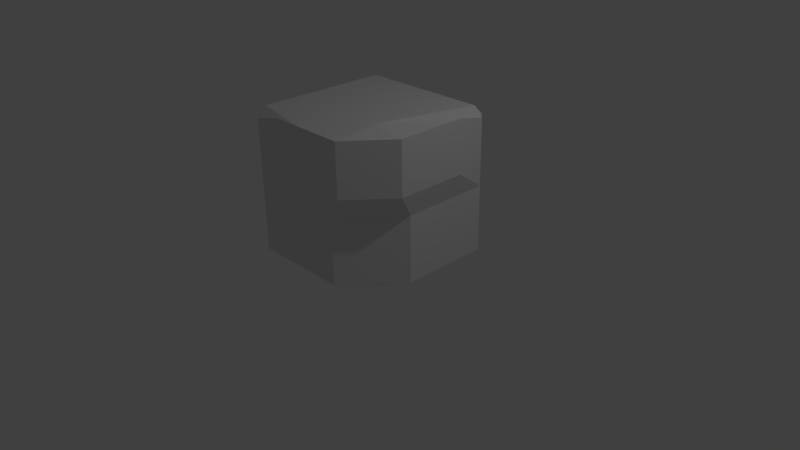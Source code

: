 # Source: Corner_SafeHaven_LowerLevel.blend  (saved by Blender 2.76.0; exported with 4.5.12 LTS)
import bpy
from mathutils import Matrix  # noqa: F401  (used for matrix-valued properties, if any)

bpy.ops.wm.read_factory_settings(use_empty=True)
scene = bpy.context.scene
scene.name = 'Scene'

# ---- collections
col_collection_1 = bpy.data.collections.new('Collection 1'); scene.collection.children.link(col_collection_1)

# ---- materials (node trees are filled in below, after node groups)
mat_material = bpy.data.materials.new('Material')
mat_material.alpha_threshold = 0.0
mat_material.use_transparent_shadow = False
mat_material.roughness = 0.5
mat_material.line_color = (0.0, 0.0, 0.0, 1.0)

# ---- material node trees

# ---- world
world_world = bpy.data.worlds.new('World'); scene.world = world_world
world_world.color = (0.05088, 0.05088, 0.05088)
world_world.use_sun_shadow = False
world_world.sun_shadow_jitter_overblur = 0.0
world_world.cycles.sampling_method = 'MANUAL'
world_world.cycles.sample_map_resolution = 256

# ---- cameras
cam_camera = bpy.data.cameras.new('Camera')
cam_camera.clip_end = 100.0
cam_camera.lens = 35.0
cam_camera.sensor_width = 32.0
cam_camera.sensor_height = 18.0
cam_camera.ortho_scale = 7.314
cam_camera.dof.focus_distance = 0.0
cam_camera.dof.aperture_fstop = 128.0

# ---- lights
light_lamp = bpy.data.lights.new('Lamp', 'POINT')
light_lamp.transmission_factor = 0.0
light_lamp.cutoff_distance = 30.0
light_lamp.energy = 100.0
light_lamp.shadow_buffer_clip_start = 1.001
light_lamp.shadow_soft_size = 0.1
light_lamp.shadow_maximum_resolution = 0.006
light_lamp.use_absolute_resolution = True
light_lamp.cycles.use_multiple_importance_sampling = False

# ---- meshes
me_cube = bpy.data.meshes.new('Cube')
me_cube.from_pydata([(1.0, 0.8777, -0.8777), (0.8777, 0.8777, -0.9324), (0.8777, 1.0, -0.8777), (1.008, -0.3071, -0.8777), (0.4266, -1.0, -0.8777), (0.6755, -0.6988, -0.9324), (-0.8777, -1.0, -0.8777), (-1.0, -0.8777, -0.8777), (-0.8777, -0.8777, -0.9324), (-0.8777, 1.0, -0.8777), (-0.8777, 0.8777, -0.9324), (-1.0, 0.8777, -0.8777), (0.8777, 1.0, 0.8777), (0.8777, 0.8777, 1.0), (1.0, 0.8777, 0.8777), (0.4266, -1.0, 0.8777), (1.008, -0.3071, 0.8777), (0.5167, -0.403, 1.0), (-1.0, -0.8777, 0.8777), (-0.8777, -1.0, 0.8777), (-0.8777, -0.8777, 1.0), (-1.0, 0.8777, 0.8777), (-0.8777, 0.8777, 1.0), (-0.8777, 1.0, 0.8777), (0.7171, -0.6535, -0.8777), (0.7171, -0.6535, 0.8777), (1.004, 0.2853, -0.8777), (1.0, 0.8777, 0.0), (-0.2255, -1.0, -0.8777), (1.008, -0.3071, 0.0), (0.4266, -1.0, 0.0), (-0.8777, -1.0, 0.0), (1.004, 0.2853, 0.8777), (-0.2255, -1.0, 0.8777), (0.7171, -0.6535, 0.0), (1.004, 0.2853, 0.0), (-0.2255, -1.0, 0.0), (0.8838, -0.8011, 1.015), (1.113, -0.5283, 1.015), (1.113, -0.5283, 0.3236), (-0.3718, -1.074, 0.3236), (-0.3718, -1.074, 1.015), (1.11, -0.06193, 1.015), (1.106, 0.4045, 1.015), (0.1416, -1.074, 1.015), (0.655, -1.074, 1.015), (1.106, 0.4045, 0.3236), (0.655, -1.074, 0.3236), (0.8838, -0.8011, 0.3236), (1.11, -0.06193, 0.3236), (0.1416, -1.074, 0.3236)], [], [(12, 2, 9, 23), (34, 29, 39, 48), (7, 18, 21, 11), (13, 22, 20, 17), (31, 36, 50, 40), (0, 1, 2), (3, 24, 4, 5), (6, 7, 8), (9, 10, 11), (12, 13, 14), (15, 25, 16, 17), (18, 19, 20), (21, 22, 23), (0, 26, 3, 5, 1), (1, 10, 9, 2), (2, 12, 14, 27, 0), (4, 28, 6, 8, 5), (27, 14, 43, 46), (7, 11, 10, 8), (6, 31, 19, 18, 7), (11, 21, 23, 9), (13, 17, 16, 32, 14), (12, 23, 22, 13), (17, 20, 19, 33, 15), (20, 22, 21, 18), (1, 5, 8, 10), (24, 34, 30, 4), (3, 29, 34, 24), (19, 31, 40, 41), (26, 35, 29, 3), (0, 27, 35, 26), (30, 34, 48, 47), (28, 36, 31, 6), (4, 30, 36, 28), (33, 19, 41, 44), (50, 44, 41, 40), (49, 42, 38, 39), (48, 37, 45, 47), (39, 38, 37, 48), (46, 43, 42, 49), (47, 45, 44, 50), (36, 30, 47, 50), (15, 33, 44, 45), (16, 25, 37, 38), (29, 35, 49, 39), (35, 27, 46, 49), (14, 32, 42, 43), (32, 16, 38, 42), (25, 15, 45, 37)])
_uv = me_cube.uv_layers.new(name='UVMap')
_uv.uv.foreach_set('vector', [0.0, 0.0, 1.0, 0.0, 1.0, 1.0, 0.0, 1.0, 0.0, 0.0, 1.0, 0.0, 1.0, 1.0, 0.0, 1.0, 0.0, 0.0, 1.0, 0.0, 1.0, 1.0, 0.0, 1.0, 0.0, 0.0, 1.0, 0.0, 1.0, 1.0, 0.0, 1.0, 0.0, 0.0, 1.0, 0.0, 1.0, 1.0, 0.0, 1.0, 0.0, 0.0, 1.0, 0.0, 1.0, 1.0, 0.0, 0.0, 1.0, 0.0, 1.0, 1.0, 0.0, 1.0, 0.0, 0.0, 1.0, 0.0, 1.0, 1.0, 0.0, 0.0, 1.0, 0.0, 1.0, 1.0, 0.0, 0.0, 1.0, 0.0, 1.0, 1.0, 0.0, 0.0, 1.0, 0.0, 1.0, 1.0, 0.0, 1.0, 0.0, 0.0, 1.0, 0.0, 1.0, 1.0, 0.0, 0.0, 1.0, 0.0, 1.0, 1.0, 0.5, 1.0, 0.9755, 0.6545, 0.7939, 0.09549, 0.2061, 0.09549, 0.02447, 0.6545, 0.0, 0.0, 1.0, 0.0, 1.0, 1.0, 0.0, 1.0, 0.5, 1.0, 0.9755, 0.6545, 0.7939, 0.09549, 0.2061, 0.09549, 0.02447, 0.6545, 0.5, 1.0, 0.9755, 0.6545, 0.7939, 0.09549, 0.2061, 0.09549, 0.02447, 0.6545, 0.0, 0.0, 1.0, 0.0, 1.0, 1.0, 0.0, 1.0, 0.0, 0.0, 1.0, 0.0, 1.0, 1.0, 0.0, 1.0, 0.5, 1.0, 0.9755, 0.6545, 0.7939, 0.09549, 0.2061, 0.09549, 0.02447, 0.6545, 0.0, 0.0, 1.0, 0.0, 1.0, 1.0, 0.0, 1.0, 0.5, 1.0, 0.9755, 0.6545, 0.7939, 0.09549, 0.2061, 0.09549, 0.02447, 0.6545, 0.0, 0.0, 1.0, 0.0, 1.0, 1.0, 0.0, 1.0, 0.5, 1.0, 0.9755, 0.6545, 0.7939, 0.09549, 0.2061, 0.09549, 0.02447, 0.6545, 0.0, 0.0, 1.0, 0.0, 1.0, 1.0, 0.0, 1.0, 0.0, 0.0, 1.0, 0.0, 1.0, 1.0, 0.0, 1.0, 0.0, 0.0, 1.0, 0.0, 1.0, 1.0, 0.0, 1.0, 0.0, 0.0, 1.0, 0.0, 1.0, 1.0, 0.0, 1.0, 0.0, 0.0, 1.0, 0.0, 1.0, 1.0, 0.0, 1.0, 0.0, 0.0, 1.0, 0.0, 1.0, 1.0, 0.0, 1.0, 0.0, 0.0, 1.0, 0.0, 1.0, 1.0, 0.0, 1.0, 0.0, 0.0, 1.0, 0.0, 1.0, 1.0, 0.0, 1.0, 0.0, 0.0, 1.0, 0.0, 1.0, 1.0, 0.0, 1.0, 0.0, 0.0, 1.0, 0.0, 1.0, 1.0, 0.0, 1.0, 0.0, 0.0, 1.0, 0.0, 1.0, 1.0, 0.0, 1.0, 0.0, 0.0, 1.0, 0.0, 1.0, 1.0, 0.0, 1.0, 0.0, 0.0, 1.0, 0.0, 1.0, 1.0, 0.0, 1.0, 0.0, 0.0, 1.0, 0.0, 1.0, 1.0, 0.0, 1.0, 0.0, 0.0, 1.0, 0.0, 1.0, 1.0, 0.0, 1.0, 0.0, 0.0, 1.0, 0.0, 1.0, 1.0, 0.0, 1.0, 0.0, 0.0, 1.0, 0.0, 1.0, 1.0, 0.0, 1.0, 0.0, 0.0, 1.0, 0.0, 1.0, 1.0, 0.0, 1.0, 0.0, 0.0, 1.0, 0.0, 1.0, 1.0, 0.0, 1.0, 0.0, 0.0, 1.0, 0.0, 1.0, 1.0, 0.0, 1.0, 0.0, 0.0, 1.0, 0.0, 1.0, 1.0, 0.0, 1.0, 0.0, 0.0, 1.0, 0.0, 1.0, 1.0, 0.0, 1.0, 0.0, 0.0, 1.0, 0.0, 1.0, 1.0, 0.0, 1.0, 0.0, 0.0, 1.0, 0.0, 1.0, 1.0, 0.0, 1.0, 0.0, 0.0, 1.0, 0.0, 1.0, 1.0, 0.0, 1.0])
me_cube.materials.append(mat_material)
me_cube.use_remesh_preserve_volume = False
me_cube.use_remesh_preserve_attributes = False
me_cube.use_mirror_vertex_groups = False
me_cube.update()

# ---- objects
ob_cube = bpy.data.objects.new('Cube', me_cube)
ob_lamp = bpy.data.objects.new('Lamp', light_lamp)
ob_camera = bpy.data.objects.new('Camera', cam_camera)

# ---- transforms, parenting, visibility, modifiers, constraints
ob_cube.location = (0.0, 0.0, 1.0)
ob_cube.lock_rotations_4d = False
ob_cube.empty_display_type = 'ARROWS'
ob_cube.lineart.crease_threshold = 0.0
ob_lamp.location = (4.076, 1.005, 5.904)
ob_lamp.rotation_euler = (0.6503, 0.05522, 1.866)
ob_lamp.lock_rotations_4d = False
ob_lamp.empty_display_type = 'ARROWS'
ob_lamp.color = (0.0, 0.0, 0.0, 0.0)
ob_lamp.lineart.crease_threshold = 0.0
ob_camera.location = (7.481, -6.508, 5.344)
ob_camera.rotation_euler = (1.109, 0.01082, 0.8149)
ob_camera.lock_rotations_4d = False
ob_camera.empty_display_type = 'ARROWS'
ob_camera.color = (0.0, 0.0, 0.0, 0.0)
ob_camera.display_type = 'WIRE'
ob_camera.lineart.crease_threshold = 0.0

# ---- collection membership
col_collection_1.objects.link(ob_cube)
col_collection_1.objects.link(ob_lamp)
col_collection_1.objects.link(ob_camera)

# ---- scene / render settings (as saved in the file)
scene.camera = ob_camera
scene.frame_start = 1; scene.frame_end = 250; scene.frame_set(1)
scene.render.engine = 'BLENDER_EEVEE_NEXT'
scene.render.resolution_percentage = 50
scene.render.dither_intensity = 0.0
scene.cycles.use_denoising = False
scene.cycles.samples = 10
scene.cycles.sampling_pattern = 'TABULATED_SOBOL'
scene.cycles.light_sampling_threshold = 0.0
scene.cycles.use_adaptive_sampling = False
scene.cycles.use_light_tree = False
scene.cycles.blur_glossy = 0.0
scene.cycles.pixel_filter_type = 'GAUSSIAN'
scene.cycles.sample_clamp_indirect = 0.0
scene.view_settings.view_transform = 'Standard'
bpy.context.view_layer.update()
